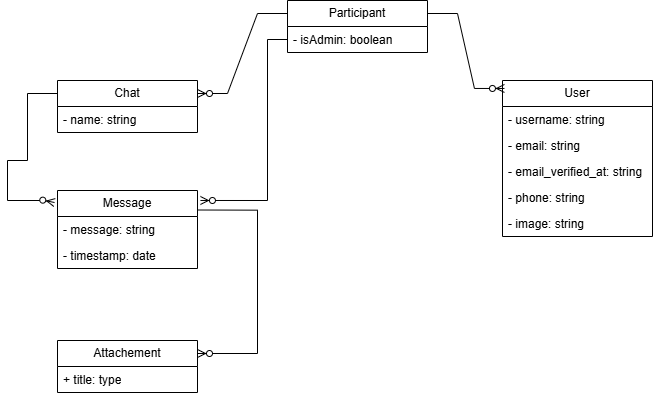

The diagram above was exported from draw.io. Its source (the exported page's mxGraphModel, read from the mxfile embedded in the PNG):
<mxGraphModel dx="3573" dy="434" grid="1" gridSize="10" guides="1" tooltips="1" connect="1" arrows="1" fold="1" page="1" pageScale="1" pageWidth="827" pageHeight="1169" math="0" shadow="0">
  <root>
    <mxCell id="WIyWlLk6GJQsqaUBKTNV-0" />
    <mxCell id="WIyWlLk6GJQsqaUBKTNV-1" parent="WIyWlLk6GJQsqaUBKTNV-0" />
    <mxCell id="OeYAIO4qzjijLaoxtE5w-20" value="Chat" style="swimlane;fontStyle=0;childLayout=stackLayout;horizontal=1;startSize=26;fillColor=none;horizontalStack=0;resizeParent=1;resizeParentMax=0;resizeLast=0;collapsible=1;marginBottom=0;whiteSpace=wrap;html=1;" vertex="1" parent="WIyWlLk6GJQsqaUBKTNV-1">
      <mxGeometry x="140" y="1540" width="140" height="52" as="geometry" />
    </mxCell>
    <mxCell id="OeYAIO4qzjijLaoxtE5w-21" value="- name: string" style="text;strokeColor=none;fillColor=none;align=left;verticalAlign=top;spacingLeft=4;spacingRight=4;overflow=hidden;rotatable=0;points=[[0,0.5],[1,0.5]];portConstraint=eastwest;whiteSpace=wrap;html=1;" vertex="1" parent="OeYAIO4qzjijLaoxtE5w-20">
      <mxGeometry y="26" width="140" height="26" as="geometry" />
    </mxCell>
    <mxCell id="OeYAIO4qzjijLaoxtE5w-22" value="User" style="swimlane;fontStyle=0;childLayout=stackLayout;horizontal=1;startSize=26;fillColor=none;horizontalStack=0;resizeParent=1;resizeParentMax=0;resizeLast=0;collapsible=1;marginBottom=0;whiteSpace=wrap;html=1;" vertex="1" parent="WIyWlLk6GJQsqaUBKTNV-1">
      <mxGeometry x="585" y="1540" width="150" height="156" as="geometry" />
    </mxCell>
    <mxCell id="OeYAIO4qzjijLaoxtE5w-23" value="- username: string" style="text;strokeColor=none;fillColor=none;align=left;verticalAlign=top;spacingLeft=4;spacingRight=4;overflow=hidden;rotatable=0;points=[[0,0.5],[1,0.5]];portConstraint=eastwest;whiteSpace=wrap;html=1;" vertex="1" parent="OeYAIO4qzjijLaoxtE5w-22">
      <mxGeometry y="26" width="150" height="26" as="geometry" />
    </mxCell>
    <mxCell id="OeYAIO4qzjijLaoxtE5w-24" value="- email: string" style="text;strokeColor=none;fillColor=none;align=left;verticalAlign=top;spacingLeft=4;spacingRight=4;overflow=hidden;rotatable=0;points=[[0,0.5],[1,0.5]];portConstraint=eastwest;whiteSpace=wrap;html=1;" vertex="1" parent="OeYAIO4qzjijLaoxtE5w-22">
      <mxGeometry y="52" width="150" height="26" as="geometry" />
    </mxCell>
    <mxCell id="OeYAIO4qzjijLaoxtE5w-25" value="- email_verified_at: string" style="text;strokeColor=none;fillColor=none;align=left;verticalAlign=top;spacingLeft=4;spacingRight=4;overflow=hidden;rotatable=0;points=[[0,0.5],[1,0.5]];portConstraint=eastwest;whiteSpace=wrap;html=1;" vertex="1" parent="OeYAIO4qzjijLaoxtE5w-22">
      <mxGeometry y="78" width="150" height="26" as="geometry" />
    </mxCell>
    <mxCell id="OeYAIO4qzjijLaoxtE5w-26" value="- phone: string" style="text;strokeColor=none;fillColor=none;align=left;verticalAlign=top;spacingLeft=4;spacingRight=4;overflow=hidden;rotatable=0;points=[[0,0.5],[1,0.5]];portConstraint=eastwest;whiteSpace=wrap;html=1;" vertex="1" parent="OeYAIO4qzjijLaoxtE5w-22">
      <mxGeometry y="104" width="150" height="26" as="geometry" />
    </mxCell>
    <mxCell id="OeYAIO4qzjijLaoxtE5w-27" value="- image: string" style="text;strokeColor=none;fillColor=none;align=left;verticalAlign=top;spacingLeft=4;spacingRight=4;overflow=hidden;rotatable=0;points=[[0,0.5],[1,0.5]];portConstraint=eastwest;whiteSpace=wrap;html=1;" vertex="1" parent="OeYAIO4qzjijLaoxtE5w-22">
      <mxGeometry y="130" width="150" height="26" as="geometry" />
    </mxCell>
    <mxCell id="OeYAIO4qzjijLaoxtE5w-28" value="Message" style="swimlane;fontStyle=0;childLayout=stackLayout;horizontal=1;startSize=26;fillColor=none;horizontalStack=0;resizeParent=1;resizeParentMax=0;resizeLast=0;collapsible=1;marginBottom=0;whiteSpace=wrap;html=1;" vertex="1" parent="WIyWlLk6GJQsqaUBKTNV-1">
      <mxGeometry x="140" y="1650" width="140" height="78" as="geometry" />
    </mxCell>
    <mxCell id="OeYAIO4qzjijLaoxtE5w-29" value="- message: string" style="text;strokeColor=none;fillColor=none;align=left;verticalAlign=top;spacingLeft=4;spacingRight=4;overflow=hidden;rotatable=0;points=[[0,0.5],[1,0.5]];portConstraint=eastwest;whiteSpace=wrap;html=1;" vertex="1" parent="OeYAIO4qzjijLaoxtE5w-28">
      <mxGeometry y="26" width="140" height="26" as="geometry" />
    </mxCell>
    <mxCell id="OeYAIO4qzjijLaoxtE5w-30" value="- timestamp: date" style="text;strokeColor=none;fillColor=none;align=left;verticalAlign=top;spacingLeft=4;spacingRight=4;overflow=hidden;rotatable=0;points=[[0,0.5],[1,0.5]];portConstraint=eastwest;whiteSpace=wrap;html=1;" vertex="1" parent="OeYAIO4qzjijLaoxtE5w-28">
      <mxGeometry y="52" width="140" height="26" as="geometry" />
    </mxCell>
    <mxCell id="OeYAIO4qzjijLaoxtE5w-31" value="" style="edgeStyle=orthogonalEdgeStyle;fontSize=12;html=1;endArrow=ERzeroToMany;endFill=1;rounded=0;exitX=0;exitY=0.25;exitDx=0;exitDy=0;entryX=-0.021;entryY=0.154;entryDx=0;entryDy=0;entryPerimeter=0;" edge="1" parent="WIyWlLk6GJQsqaUBKTNV-1" source="OeYAIO4qzjijLaoxtE5w-20" target="OeYAIO4qzjijLaoxtE5w-28">
      <mxGeometry width="100" height="100" relative="1" as="geometry">
        <mxPoint x="-70" y="1630" as="sourcePoint" />
        <mxPoint x="100" y="1730" as="targetPoint" />
        <Array as="points">
          <mxPoint x="110" y="1553" />
          <mxPoint x="110" y="1620" />
          <mxPoint x="90" y="1620" />
          <mxPoint x="90" y="1660" />
          <mxPoint x="127" y="1660" />
          <mxPoint x="127" y="1662" />
        </Array>
      </mxGeometry>
    </mxCell>
    <mxCell id="OeYAIO4qzjijLaoxtE5w-32" value="Attachement" style="swimlane;fontStyle=0;childLayout=stackLayout;horizontal=1;startSize=26;fillColor=none;horizontalStack=0;resizeParent=1;resizeParentMax=0;resizeLast=0;collapsible=1;marginBottom=0;whiteSpace=wrap;html=1;" vertex="1" parent="WIyWlLk6GJQsqaUBKTNV-1">
      <mxGeometry x="140" y="1800" width="140" height="52" as="geometry" />
    </mxCell>
    <mxCell id="OeYAIO4qzjijLaoxtE5w-33" value="+ title: type" style="text;strokeColor=none;fillColor=none;align=left;verticalAlign=top;spacingLeft=4;spacingRight=4;overflow=hidden;rotatable=0;points=[[0,0.5],[1,0.5]];portConstraint=eastwest;whiteSpace=wrap;html=1;" vertex="1" parent="OeYAIO4qzjijLaoxtE5w-32">
      <mxGeometry y="26" width="140" height="26" as="geometry" />
    </mxCell>
    <mxCell id="OeYAIO4qzjijLaoxtE5w-34" value="" style="edgeStyle=orthogonalEdgeStyle;fontSize=12;html=1;endArrow=ERzeroToMany;endFill=1;rounded=0;entryX=1.021;entryY=0.128;entryDx=0;entryDy=0;entryPerimeter=0;" edge="1" parent="WIyWlLk6GJQsqaUBKTNV-1" source="OeYAIO4qzjijLaoxtE5w-37" target="OeYAIO4qzjijLaoxtE5w-28">
      <mxGeometry width="100" height="100" relative="1" as="geometry">
        <mxPoint x="350" y="1780" as="sourcePoint" />
        <mxPoint x="450" y="1680" as="targetPoint" />
        <Array as="points">
          <mxPoint x="350" y="1499" />
          <mxPoint x="350" y="1660" />
        </Array>
      </mxGeometry>
    </mxCell>
    <mxCell id="OeYAIO4qzjijLaoxtE5w-35" value="" style="edgeStyle=orthogonalEdgeStyle;fontSize=12;html=1;endArrow=ERzeroToMany;endFill=1;rounded=0;exitX=1;exitY=0.25;exitDx=0;exitDy=0;entryX=1;entryY=0.25;entryDx=0;entryDy=0;" edge="1" parent="WIyWlLk6GJQsqaUBKTNV-1" source="OeYAIO4qzjijLaoxtE5w-28" target="OeYAIO4qzjijLaoxtE5w-32">
      <mxGeometry width="100" height="100" relative="1" as="geometry">
        <mxPoint x="350" y="1780" as="sourcePoint" />
        <mxPoint x="450" y="1680" as="targetPoint" />
        <Array as="points">
          <mxPoint x="340" y="1670" />
          <mxPoint x="340" y="1813" />
        </Array>
      </mxGeometry>
    </mxCell>
    <mxCell id="OeYAIO4qzjijLaoxtE5w-36" value="Participant" style="swimlane;fontStyle=0;childLayout=stackLayout;horizontal=1;startSize=26;fillColor=none;horizontalStack=0;resizeParent=1;resizeParentMax=0;resizeLast=0;collapsible=1;marginBottom=0;whiteSpace=wrap;html=1;" vertex="1" parent="WIyWlLk6GJQsqaUBKTNV-1">
      <mxGeometry x="370" y="1460" width="140" height="52" as="geometry" />
    </mxCell>
    <mxCell id="OeYAIO4qzjijLaoxtE5w-37" value="- isAdmin: boolean" style="text;strokeColor=none;fillColor=none;align=left;verticalAlign=top;spacingLeft=4;spacingRight=4;overflow=hidden;rotatable=0;points=[[0,0.5],[1,0.5]];portConstraint=eastwest;whiteSpace=wrap;html=1;" vertex="1" parent="OeYAIO4qzjijLaoxtE5w-36">
      <mxGeometry y="26" width="140" height="26" as="geometry" />
    </mxCell>
    <mxCell id="OeYAIO4qzjijLaoxtE5w-38" value="" style="edgeStyle=entityRelationEdgeStyle;fontSize=12;html=1;endArrow=ERzeroToMany;endFill=1;rounded=0;entryX=1;entryY=0.25;entryDx=0;entryDy=0;exitX=0;exitY=0.25;exitDx=0;exitDy=0;" edge="1" parent="WIyWlLk6GJQsqaUBKTNV-1" source="OeYAIO4qzjijLaoxtE5w-36" target="OeYAIO4qzjijLaoxtE5w-20">
      <mxGeometry width="100" height="100" relative="1" as="geometry">
        <mxPoint x="350" y="1600" as="sourcePoint" />
        <mxPoint x="450" y="1500" as="targetPoint" />
      </mxGeometry>
    </mxCell>
    <mxCell id="OeYAIO4qzjijLaoxtE5w-39" value="" style="edgeStyle=entityRelationEdgeStyle;fontSize=12;html=1;endArrow=ERzeroToMany;endFill=1;rounded=0;entryX=0.013;entryY=0.051;entryDx=0;entryDy=0;exitX=1;exitY=0.25;exitDx=0;exitDy=0;entryPerimeter=0;" edge="1" parent="WIyWlLk6GJQsqaUBKTNV-1" source="OeYAIO4qzjijLaoxtE5w-36" target="OeYAIO4qzjijLaoxtE5w-22">
      <mxGeometry width="100" height="100" relative="1" as="geometry">
        <mxPoint x="350" y="1600" as="sourcePoint" />
        <mxPoint x="450" y="1500" as="targetPoint" />
      </mxGeometry>
    </mxCell>
  </root>
</mxGraphModel>